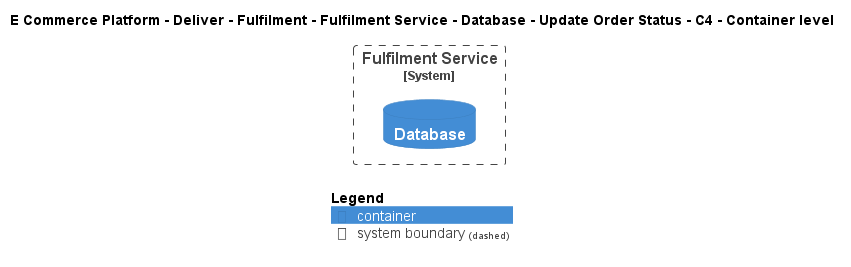

The diagram above was rendered by PlantUML. Its source (embedded in the PNG):
@startuml
!include ..\..\..\..\..\..\..\..\..\.c4s\C4_Container.puml

AddElementTag("c4interflow:lifecycle:new", $bgColor=green, $fontColor=#ffffff, $borderColor=green, $shadowing="False")
AddElementTag("c4interflow:lifecycle:changed", $bgColor=orange, $fontColor=#ffffff, $borderColor=orange, $shadowing="False")
AddElementTag("c4interflow:lifecycle:removed", $bgColor=red, $fontColor=#ffffff, $borderColor=red, $shadowing="False")

AddRelTag("c4interflow:lifecycle:new", $textColor=green, $lineColor=green)
AddRelTag("c4interflow:lifecycle:changed", $textColor=orange, $lineColor=orange)
AddRelTag("c4interflow:lifecycle:removed", $textColor=red, $lineColor=red)

SHOW_PERSON_PORTRAIT()
LAYOUT_TOP_DOWN()

skinparam linetype polyline

title E Commerce Platform - Deliver - Fulfilment - Fulfilment Service - Database - Update Order Status - C4 - Container level


System_Boundary(ECommercePlatform.Deliver.Fulfilment.SoftwareSystems.FulfilmentService, "Fulfilment Service") {
    ContainerDb(ECommercePlatform.Deliver.Fulfilment.SoftwareSystems.FulfilmentService.Containers.Database, "Database", "", "")
}



SHOW_LEGEND()
@enduml